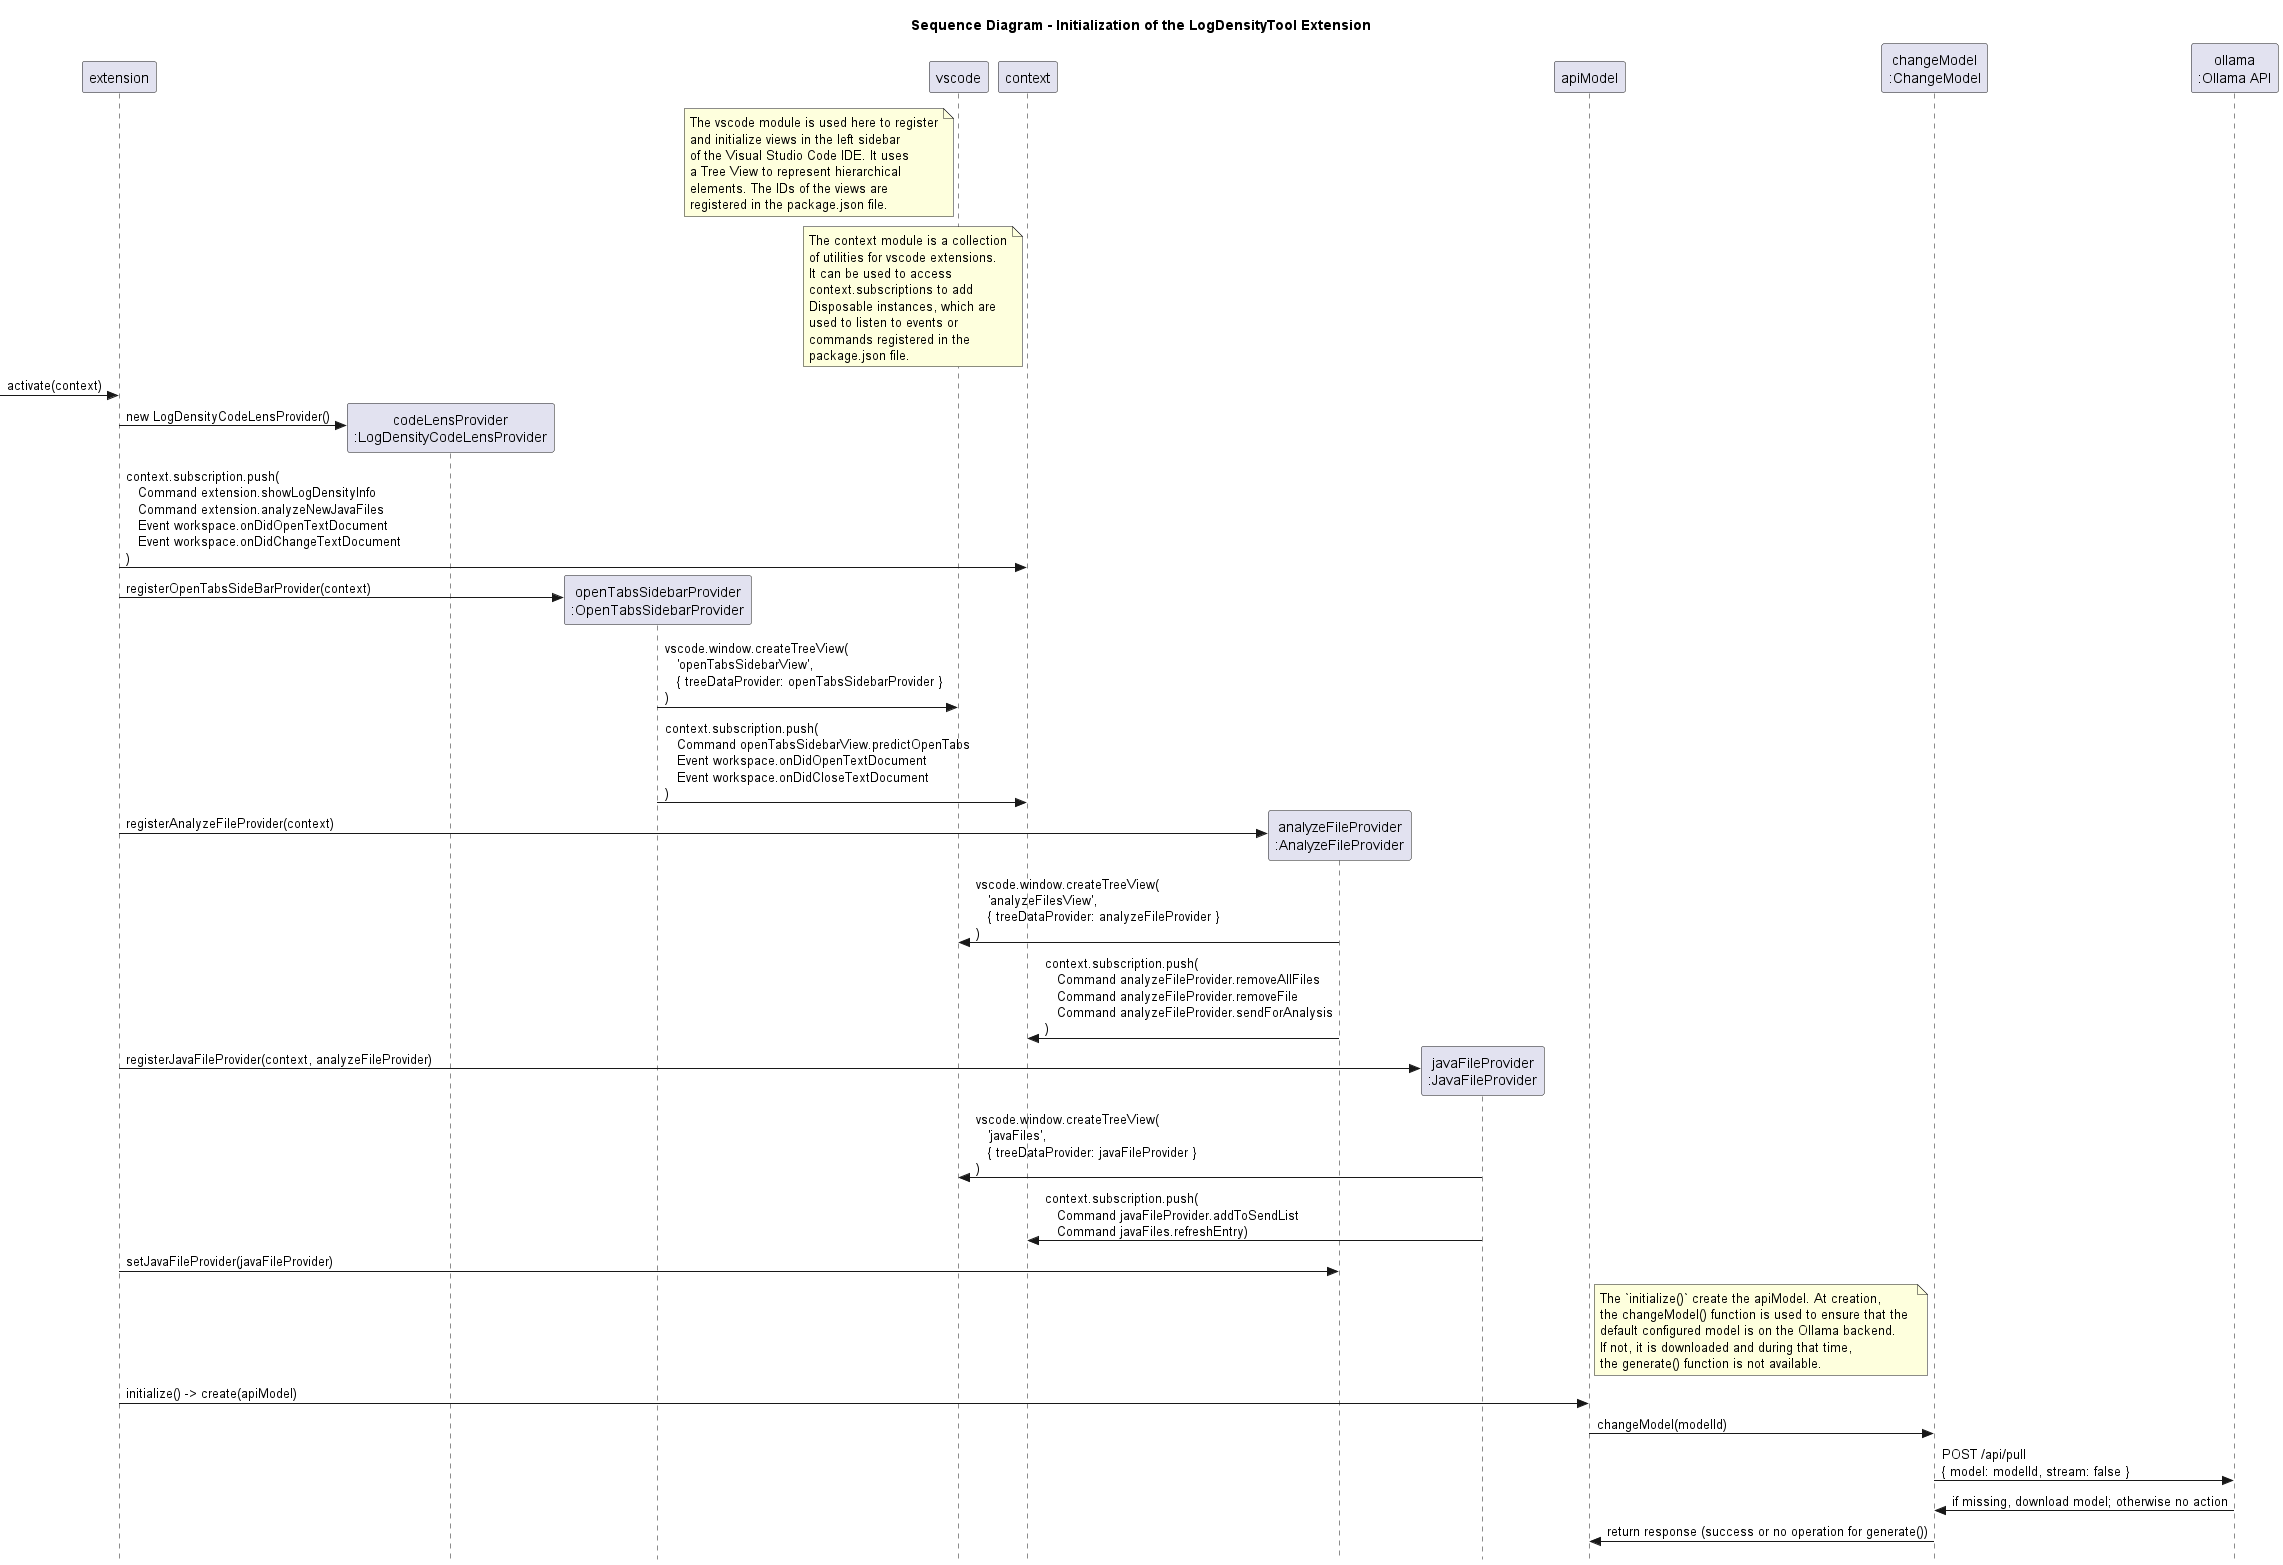

The diagram above was rendered by PlantUML. Its source (embedded in the PNG):
@startuml ds - initialization extension
title Sequence Diagram - Initialization of the LogDensityTool Extension
skinparam style strictuml

participant "extension" as extension
note left of vscode
The vscode module is used here to register
and initialize views in the left sidebar
of the Visual Studio Code IDE. It uses
a Tree View to represent hierarchical
elements. The IDs of the views are
registered in the package.json file.
end note
note left of context
The context module is a collection
of utilities for vscode extensions.
It can be used to access 
context.subscriptions to add 
Disposable instances, which are
used to listen to events or
commands registered in the 
package.json file.
end note

-> extension : activate(context)

extension -> "codeLensProvider\n:LogDensityCodeLensProvider" as codeLensProvider ** : new LogDensityCodeLensProvider()
extension -> context : context.subscription.push(\n   Command extension.showLogDensityInfo\n   Command extension.analyzeNewJavaFiles\n   Event workspace.onDidOpenTextDocument\n   Event workspace.onDidChangeTextDocument\n)

extension -> "openTabsSidebarProvider\n:OpenTabsSidebarProvider" as sidebar ** : registerOpenTabsSideBarProvider(context)

participant ":vscode" as vscode
participant "context\n:ExtensionContext" as context

sidebar -> vscode : vscode.window.createTreeView(\n   'openTabsSidebarView',\n   { treeDataProvider: openTabsSidebarProvider }\n)
sidebar -> context : context.subscription.push(\n   Command openTabsSidebarView.predictOpenTabs\n   Event workspace.onDidOpenTextDocument\n   Event workspace.onDidCloseTextDocument\n)

extension -> "analyzeFileProvider\n:AnalyzeFileProvider" as analyze ** : registerAnalyzeFileProvider(context)
analyze -> vscode : vscode.window.createTreeView(\n   'analyzeFilesView',\n   { treeDataProvider: analyzeFileProvider }\n)
analyze -> context : context.subscription.push(\n   Command analyzeFileProvider.removeAllFiles\n   Command analyzeFileProvider.removeFile\n   Command analyzeFileProvider.sendForAnalysis\n)

extension -> "javaFileProvider\n:JavaFileProvider" as provider ** : registerJavaFileProvider(context, analyzeFileProvider)
provider -> vscode : vscode.window.createTreeView(\n   'javaFiles',\n   { treeDataProvider: javaFileProvider }\n)
provider -> context : context.subscription.push(\n   Command javaFileProvider.addToSendList\n   Command javaFiles.refreshEntry)

extension -> analyze : setJavaFileProvider(javaFileProvider)




' Adding the new changeModel sequence at apiModel creation
participant "apiModel" as apiModel
participant "changeModel\n:ChangeModel" as changeModel
participant "ollama\n:Ollama API" as ollama

note right of apiModel
The `initialize()` create the apiModel. At creation,
the changeModel() function is used to ensure that the 
default configured model is on the Ollama backend. 
If not, it is downloaded and during that time, 
the generate() function is not available.
end note


extension -> apiModel : initialize() -> create(apiModel)
apiModel -> changeModel : changeModel(modelId)
changeModel -> ollama : POST /api/pull\n{ model: modelId, stream: false }
ollama -> changeModel : if missing, download model; otherwise no action
changeModel -> apiModel : return response (success or no operation for generate())

@enduml